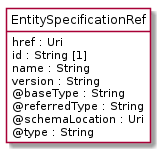

The diagram above was rendered by PlantUML. Its source (embedded in the PNG):
@startuml
hide circle
hide methods
hide stereotype
show <<Enumeration>> stereotype
skinparam class {
   BackgroundColor<<Enumeration>> #E6F5F7
   BackgroundColor<<Ref>> #FFFFE0
   BackgroundColor<<Pivot>> #FFFFFFF
   BackgroundColor<<SimpleType>> #E2F0DA
   BackgroundColor #FCF2E3
}

class EntitySpecificationRef <<Pivot>> {
    href : Uri
    id : String [1]
    name : String
    version : String
    @baseType : String
    @referredType : String
    @schemaLocation : Uri
    @type : String
}


@enduml